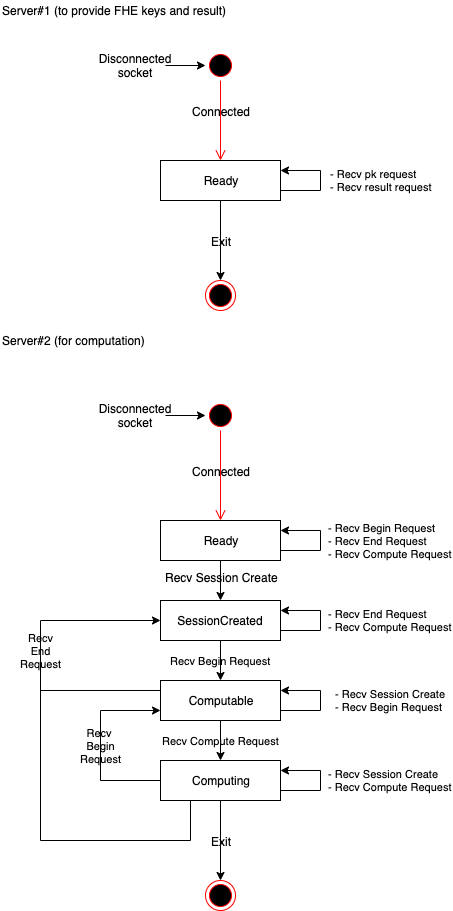

The diagram above was exported from draw.io. Its source (the exported page's mxGraphModel, read from the mxfile embedded in the PNG):
<mxGraphModel dx="1010" dy="666" grid="1" gridSize="10" guides="1" tooltips="1" connect="1" arrows="1" fold="1" page="1" pageScale="1" pageWidth="1654" pageHeight="1169" math="0" shadow="0">
  <root>
    <mxCell id="0" />
    <mxCell id="1" parent="0" />
    <mxCell id="2" value="Server#1 (to provide FHE keys and result)" style="text;html=1;strokeColor=none;fillColor=none;align=left;verticalAlign=middle;whiteSpace=wrap;rounded=0;" vertex="1" parent="1">
      <mxGeometry x="40" y="40" width="230" height="20" as="geometry" />
    </mxCell>
    <mxCell id="3" value="Recv Begin Request" style="edgeStyle=orthogonalEdgeStyle;rounded=0;orthogonalLoop=1;jettySize=auto;html=1;exitX=0.5;exitY=1;exitDx=0;exitDy=0;entryX=0.5;entryY=0;entryDx=0;entryDy=0;labelBackgroundColor=none;" edge="1" source="4" target="36" parent="1">
      <mxGeometry relative="1" as="geometry" />
    </mxCell>
    <mxCell id="4" value="SessionCreated" style="rounded=0;whiteSpace=wrap;html=1;" vertex="1" parent="1">
      <mxGeometry x="200" y="640" width="120" height="40" as="geometry" />
    </mxCell>
    <mxCell id="5" style="edgeStyle=orthogonalEdgeStyle;rounded=0;orthogonalLoop=1;jettySize=auto;html=1;exitX=0.5;exitY=1;exitDx=0;exitDy=0;entryX=0.5;entryY=0;entryDx=0;entryDy=0;" edge="1" source="28" target="7" parent="1">
      <mxGeometry relative="1" as="geometry">
        <mxPoint x="260" y="920" as="sourcePoint" />
      </mxGeometry>
    </mxCell>
    <mxCell id="6" value="Exit" style="text;html=1;resizable=0;points=[];align=center;verticalAlign=middle;labelBackgroundColor=none;" vertex="1" connectable="0" parent="5">
      <mxGeometry x="-0.25" relative="1" as="geometry">
        <mxPoint y="10" as="offset" />
      </mxGeometry>
    </mxCell>
    <mxCell id="7" value="" style="ellipse;html=1;shape=endState;fillColor=#000000;strokeColor=#ff0000;" vertex="1" parent="1">
      <mxGeometry x="245" y="920" width="30" height="30" as="geometry" />
    </mxCell>
    <mxCell id="8" value="" style="ellipse;html=1;shape=startState;fillColor=#000000;strokeColor=#ff0000;" vertex="1" parent="1">
      <mxGeometry x="245" y="440" width="30" height="30" as="geometry" />
    </mxCell>
    <mxCell id="9" value="" style="edgeStyle=orthogonalEdgeStyle;html=1;verticalAlign=bottom;endArrow=open;endSize=8;strokeColor=#ff0000;" edge="1" source="8" target="32" parent="1">
      <mxGeometry relative="1" as="geometry">
        <mxPoint x="260" y="520" as="targetPoint" />
      </mxGeometry>
    </mxCell>
    <mxCell id="10" value="Connected" style="text;html=1;align=center;verticalAlign=middle;resizable=0;points=[];;labelBackgroundColor=none;" vertex="1" connectable="0" parent="9">
      <mxGeometry x="-0.1111" relative="1" as="geometry">
        <mxPoint as="offset" />
      </mxGeometry>
    </mxCell>
    <mxCell id="11" value="Server#2 (for computation)" style="text;html=1;strokeColor=none;fillColor=none;align=left;verticalAlign=middle;whiteSpace=wrap;rounded=0;" vertex="1" parent="1">
      <mxGeometry x="40" y="370" width="180" height="20" as="geometry" />
    </mxCell>
    <mxCell id="12" value="" style="endArrow=classic;html=1;entryX=0;entryY=0.5;entryDx=0;entryDy=0;" edge="1" parent="1">
      <mxGeometry width="50" height="50" relative="1" as="geometry">
        <mxPoint x="205" y="455" as="sourcePoint" />
        <mxPoint x="245" y="455" as="targetPoint" />
      </mxGeometry>
    </mxCell>
    <mxCell id="13" value="Disconnected socket" style="text;html=1;strokeColor=none;fillColor=none;align=center;verticalAlign=middle;whiteSpace=wrap;rounded=0;" vertex="1" parent="1">
      <mxGeometry x="155" y="445" width="40" height="20" as="geometry" />
    </mxCell>
    <mxCell id="14" value="&lt;div style=&quot;text-align: left&quot;&gt;- Recv Session Create&lt;/div&gt;&lt;div style=&quot;text-align: left&quot;&gt;- Recv Compute Request&lt;/div&gt;" style="edgeStyle=orthogonalEdgeStyle;rounded=0;orthogonalLoop=1;jettySize=auto;html=1;exitX=1;exitY=0.75;exitDx=0;exitDy=0;entryX=1;entryY=0.25;entryDx=0;entryDy=0;labelBackgroundColor=none;" edge="1" source="28" target="28" parent="1">
      <mxGeometry x="0.2" y="71" relative="1" as="geometry">
        <mxPoint x="320" y="750" as="sourcePoint" />
        <mxPoint x="320" y="730" as="targetPoint" />
        <Array as="points">
          <mxPoint x="360" y="830" />
          <mxPoint x="360" y="810" />
        </Array>
        <mxPoint x="70" y="-61" as="offset" />
      </mxGeometry>
    </mxCell>
    <mxCell id="15" value="Ready" style="rounded=0;whiteSpace=wrap;html=1;" vertex="1" parent="1">
      <mxGeometry x="200" y="200" width="120" height="40" as="geometry" />
    </mxCell>
    <mxCell id="16" style="edgeStyle=orthogonalEdgeStyle;rounded=0;orthogonalLoop=1;jettySize=auto;html=1;exitX=0.5;exitY=1;exitDx=0;exitDy=0;entryX=0.5;entryY=0;entryDx=0;entryDy=0;" edge="1" source="15" target="18" parent="1">
      <mxGeometry relative="1" as="geometry">
        <mxPoint x="260" y="360" as="sourcePoint" />
      </mxGeometry>
    </mxCell>
    <mxCell id="17" value="Exit" style="text;html=1;resizable=0;points=[];align=center;verticalAlign=middle;labelBackgroundColor=none;" vertex="1" connectable="0" parent="16">
      <mxGeometry x="-0.25" relative="1" as="geometry">
        <mxPoint y="10" as="offset" />
      </mxGeometry>
    </mxCell>
    <mxCell id="18" value="" style="ellipse;html=1;shape=endState;fillColor=#000000;strokeColor=#ff0000;" vertex="1" parent="1">
      <mxGeometry x="245" y="320" width="30" height="30" as="geometry" />
    </mxCell>
    <mxCell id="19" value="" style="ellipse;html=1;shape=startState;fillColor=#000000;strokeColor=#ff0000;" vertex="1" parent="1">
      <mxGeometry x="245" y="90" width="30" height="30" as="geometry" />
    </mxCell>
    <mxCell id="20" value="" style="edgeStyle=orthogonalEdgeStyle;html=1;verticalAlign=bottom;endArrow=open;endSize=8;strokeColor=#ff0000;entryX=0.5;entryY=0;entryDx=0;entryDy=0;" edge="1" source="19" target="15" parent="1">
      <mxGeometry relative="1" as="geometry">
        <mxPoint x="260" y="80" as="targetPoint" />
      </mxGeometry>
    </mxCell>
    <mxCell id="21" value="Connected" style="text;html=1;align=center;verticalAlign=middle;resizable=0;points=[];;labelBackgroundColor=none;" vertex="1" connectable="0" parent="20">
      <mxGeometry x="-0.1111" relative="1" as="geometry">
        <mxPoint y="-6" as="offset" />
      </mxGeometry>
    </mxCell>
    <mxCell id="22" value="" style="endArrow=classic;html=1;entryX=0;entryY=0.5;entryDx=0;entryDy=0;" edge="1" parent="1">
      <mxGeometry width="50" height="50" relative="1" as="geometry">
        <mxPoint x="205" y="105" as="sourcePoint" />
        <mxPoint x="245" y="105" as="targetPoint" />
      </mxGeometry>
    </mxCell>
    <mxCell id="23" value="Disconnected socket" style="text;html=1;strokeColor=none;fillColor=none;align=center;verticalAlign=middle;whiteSpace=wrap;rounded=0;" vertex="1" parent="1">
      <mxGeometry x="155" y="95" width="40" height="20" as="geometry" />
    </mxCell>
    <mxCell id="24" value="&lt;div style=&quot;text-align: left&quot;&gt;- Recv pk request&lt;/div&gt;&lt;div style=&quot;text-align: left&quot;&gt;- Recv result request&lt;/div&gt;" style="edgeStyle=orthogonalEdgeStyle;rounded=0;orthogonalLoop=1;jettySize=auto;html=1;exitX=1;exitY=0.75;exitDx=0;exitDy=0;entryX=1;entryY=0.25;entryDx=0;entryDy=0;labelBackgroundColor=none;" edge="1" parent="1">
      <mxGeometry x="0.2" y="61" relative="1" as="geometry">
        <mxPoint x="320" y="230" as="sourcePoint" />
        <mxPoint x="320" y="210" as="targetPoint" />
        <Array as="points">
          <mxPoint x="360" y="230" />
          <mxPoint x="360" y="210" />
        </Array>
        <mxPoint x="60" y="-51" as="offset" />
      </mxGeometry>
    </mxCell>
    <mxCell id="25" value="Recv &lt;br&gt;Begin&lt;br&gt;Request" style="edgeStyle=orthogonalEdgeStyle;rounded=0;orthogonalLoop=1;jettySize=auto;html=1;exitX=0;exitY=0.5;exitDx=0;exitDy=0;entryX=0;entryY=0.75;entryDx=0;entryDy=0;labelBackgroundColor=none;" edge="1" source="28" target="36" parent="1">
      <mxGeometry relative="1" as="geometry">
        <Array as="points">
          <mxPoint x="140" y="820" />
          <mxPoint x="140" y="750" />
        </Array>
      </mxGeometry>
    </mxCell>
    <mxCell id="26" style="edgeStyle=orthogonalEdgeStyle;rounded=0;orthogonalLoop=1;jettySize=auto;html=1;exitX=0.25;exitY=1;exitDx=0;exitDy=0;endArrow=classic;endFill=1;" edge="1" source="28" parent="1">
      <mxGeometry relative="1" as="geometry">
        <mxPoint x="200" y="660" as="targetPoint" />
        <Array as="points">
          <mxPoint x="230" y="880" />
          <mxPoint x="80" y="880" />
          <mxPoint x="80" y="660" />
          <mxPoint x="200" y="660" />
        </Array>
      </mxGeometry>
    </mxCell>
    <mxCell id="27" value="Recv&lt;br style=&quot;font-size: 11px;&quot;&gt;End&lt;br style=&quot;font-size: 11px;&quot;&gt;Request" style="text;html=1;align=center;verticalAlign=middle;resizable=0;points=[];;labelBackgroundColor=none;fontSize=11;" vertex="1" connectable="0" parent="26">
      <mxGeometry x="0.2346" y="1" relative="1" as="geometry">
        <mxPoint x="1" y="-53" as="offset" />
      </mxGeometry>
    </mxCell>
    <mxCell id="28" value="Computing" style="rounded=0;whiteSpace=wrap;html=1;" vertex="1" parent="1">
      <mxGeometry x="200" y="800" width="120" height="40" as="geometry" />
    </mxCell>
    <mxCell id="29" value="&lt;div style=&quot;text-align: left&quot;&gt;- Recv End Request&lt;br&gt;&lt;/div&gt;&lt;div style=&quot;text-align: left&quot;&gt;- Recv Compute Request&lt;/div&gt;" style="edgeStyle=orthogonalEdgeStyle;rounded=0;orthogonalLoop=1;jettySize=auto;html=1;exitX=1;exitY=0.75;exitDx=0;exitDy=0;entryX=1;entryY=0.25;entryDx=0;entryDy=0;labelBackgroundColor=none;" edge="1" parent="1">
      <mxGeometry x="0.2" y="71" relative="1" as="geometry">
        <mxPoint x="320" y="670" as="sourcePoint" />
        <mxPoint x="320" y="650" as="targetPoint" />
        <Array as="points">
          <mxPoint x="360" y="670" />
          <mxPoint x="360" y="650" />
        </Array>
        <mxPoint x="70" y="-61" as="offset" />
      </mxGeometry>
    </mxCell>
    <mxCell id="30" style="edgeStyle=orthogonalEdgeStyle;rounded=0;orthogonalLoop=1;jettySize=auto;html=1;exitX=0.5;exitY=1;exitDx=0;exitDy=0;entryX=0.5;entryY=0;entryDx=0;entryDy=0;endArrow=classic;endFill=1;" edge="1" source="32" target="4" parent="1">
      <mxGeometry relative="1" as="geometry" />
    </mxCell>
    <mxCell id="31" value="Recv Session Create" style="text;html=1;align=center;verticalAlign=middle;resizable=0;points=[];;labelBackgroundColor=none;" vertex="1" connectable="0" parent="30">
      <mxGeometry x="-0.2" y="1" relative="1" as="geometry">
        <mxPoint as="offset" />
      </mxGeometry>
    </mxCell>
    <mxCell id="32" value="Ready" style="rounded=0;whiteSpace=wrap;html=1;" vertex="1" parent="1">
      <mxGeometry x="200" y="560" width="120" height="40" as="geometry" />
    </mxCell>
    <mxCell id="33" value="&lt;div style=&quot;text-align: left&quot;&gt;- Recv Begin Request&lt;/div&gt;&lt;div style=&quot;text-align: left&quot;&gt;- Recv End Request&lt;/div&gt;&lt;div style=&quot;text-align: left&quot;&gt;- Recv Compute Request&lt;/div&gt;" style="edgeStyle=orthogonalEdgeStyle;rounded=0;orthogonalLoop=1;jettySize=auto;html=1;exitX=1;exitY=0.75;exitDx=0;exitDy=0;entryX=1;entryY=0.25;entryDx=0;entryDy=0;labelBackgroundColor=none;" edge="1" parent="1">
      <mxGeometry x="0.2" y="71" relative="1" as="geometry">
        <mxPoint x="320" y="590" as="sourcePoint" />
        <mxPoint x="320" y="570" as="targetPoint" />
        <Array as="points">
          <mxPoint x="360" y="590" />
          <mxPoint x="360" y="570" />
        </Array>
        <mxPoint x="70" y="-61" as="offset" />
      </mxGeometry>
    </mxCell>
    <mxCell id="34" value="Recv Compute Request" style="edgeStyle=orthogonalEdgeStyle;rounded=0;orthogonalLoop=1;jettySize=auto;html=1;exitX=0.5;exitY=1;exitDx=0;exitDy=0;entryX=0.5;entryY=0;entryDx=0;entryDy=0;endArrow=classic;endFill=1;fontSize=11;labelBackgroundColor=none;" edge="1" source="36" target="28" parent="1">
      <mxGeometry relative="1" as="geometry" />
    </mxCell>
    <mxCell id="35" style="edgeStyle=orthogonalEdgeStyle;rounded=0;orthogonalLoop=1;jettySize=auto;html=1;exitX=0;exitY=0.25;exitDx=0;exitDy=0;endArrow=none;endFill=0;fontSize=11;" edge="1" source="36" parent="1">
      <mxGeometry relative="1" as="geometry">
        <mxPoint x="80" y="730" as="targetPoint" />
      </mxGeometry>
    </mxCell>
    <mxCell id="36" value="Computable" style="rounded=0;whiteSpace=wrap;html=1;" vertex="1" parent="1">
      <mxGeometry x="200" y="720" width="120" height="40" as="geometry" />
    </mxCell>
    <mxCell id="37" value="&lt;div style=&quot;text-align: left&quot;&gt;- Recv Session Create&lt;/div&gt;&lt;div style=&quot;text-align: left&quot;&gt;- Recv Begin Request&lt;/div&gt;" style="edgeStyle=orthogonalEdgeStyle;rounded=0;orthogonalLoop=1;jettySize=auto;html=1;exitX=1;exitY=0.75;exitDx=0;exitDy=0;entryX=1;entryY=0.25;entryDx=0;entryDy=0;labelBackgroundColor=none;" edge="1" parent="1">
      <mxGeometry x="0.2" y="71" relative="1" as="geometry">
        <mxPoint x="320" y="750" as="sourcePoint" />
        <mxPoint x="320" y="730" as="targetPoint" />
        <Array as="points">
          <mxPoint x="360" y="750" />
          <mxPoint x="360" y="730" />
        </Array>
        <mxPoint x="70" y="-61" as="offset" />
      </mxGeometry>
    </mxCell>
  </root>
</mxGraphModel>